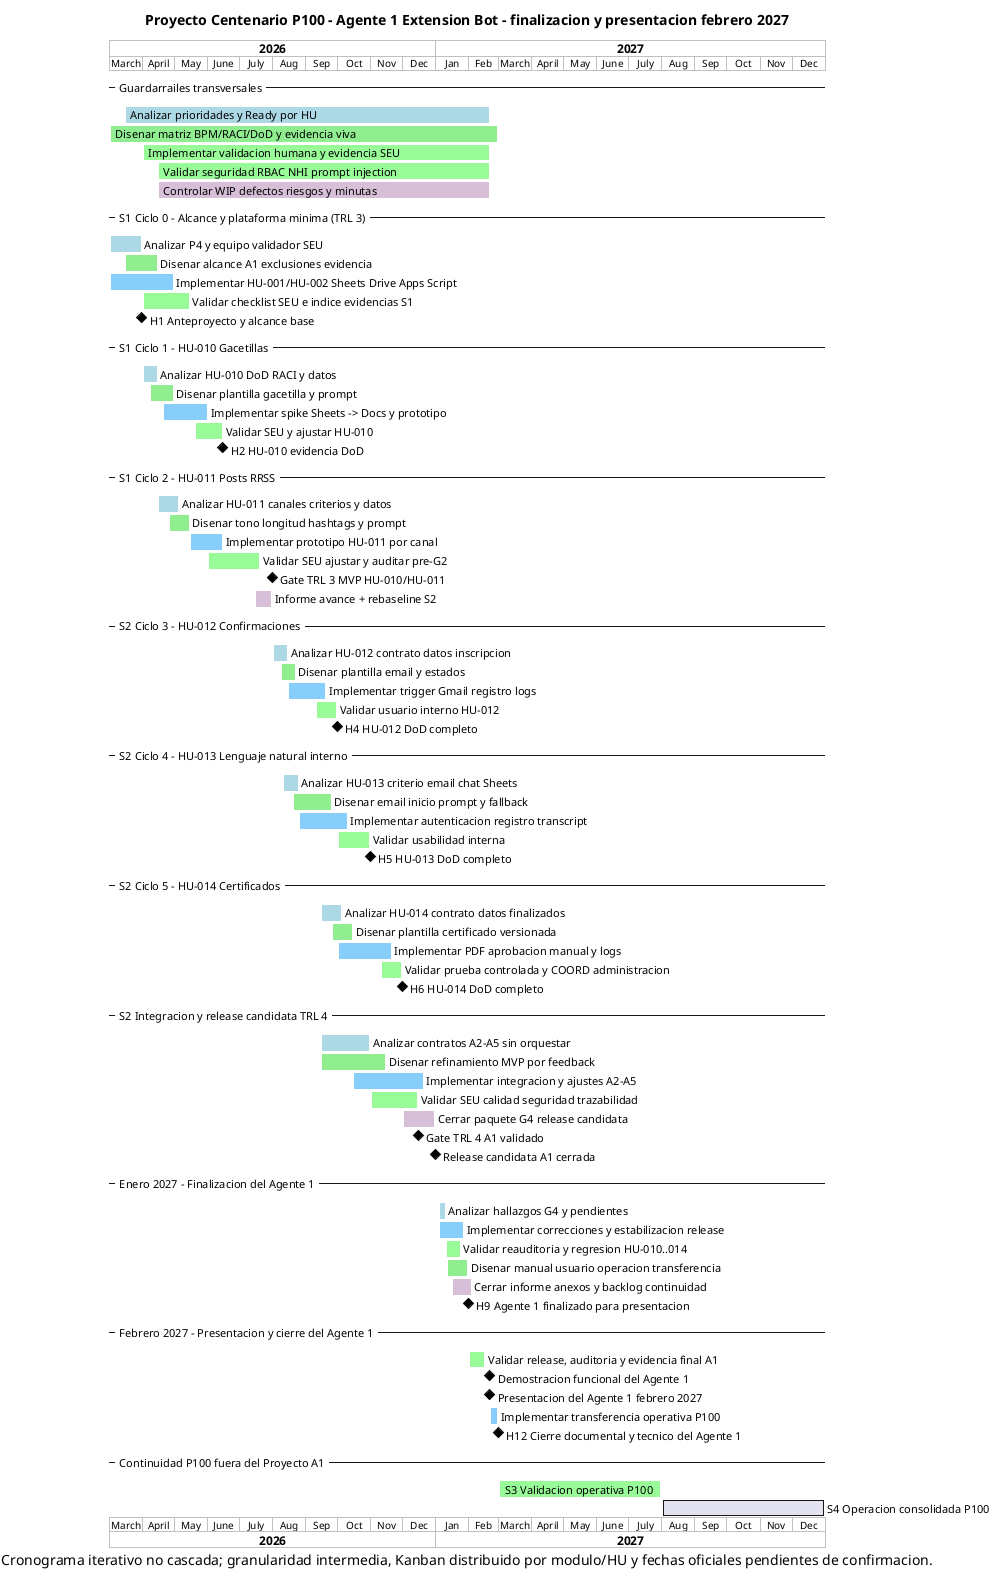

The diagram above was rendered by PlantUML. Its source (embedded in the PNG):
@startgantt
title Proyecto Centenario P100 - Agente 1 Extension Bot - finalizacion y presentacion febrero 2027
caption Cronograma iterativo no cascada; granularidad intermedia, Kanban distribuido por modulo/HU y fechas oficiales pendientes de confirmacion.

project starts 2026-03-01
printscale monthly

-- Guardarrailes transversales --
[Analizar prioridades y Ready por HU] starts 2026-03-15
[Analizar prioridades y Ready por HU] ends 2027-02-20
[Analizar prioridades y Ready por HU] is colored in LightBlue

[Disenar matriz BPM/RACI/DoD y evidencia viva] starts 2026-03-01
[Disenar matriz BPM/RACI/DoD y evidencia viva] ends 2027-02-28
[Disenar matriz BPM/RACI/DoD y evidencia viva] is colored in LightGreen

[Implementar validacion humana y evidencia SEU] starts 2026-04-01
[Implementar validacion humana y evidencia SEU] ends 2027-02-20
[Implementar validacion humana y evidencia SEU] is colored in PaleGreen

[Validar seguridad RBAC NHI prompt injection] starts 2026-04-15
[Validar seguridad RBAC NHI prompt injection] ends 2027-02-20
[Validar seguridad RBAC NHI prompt injection] is colored in PaleGreen

[Controlar WIP defectos riesgos y minutas] starts 2026-04-15
[Controlar WIP defectos riesgos y minutas] ends 2027-02-20
[Controlar WIP defectos riesgos y minutas] is colored in Thistle

-- S1 Ciclo 0 - Alcance y plataforma minima (TRL 3) --
[Analizar P4 y equipo validador SEU] starts 2026-03-01
[Analizar P4 y equipo validador SEU] ends 2026-03-31
[Analizar P4 y equipo validador SEU] is colored in LightBlue

[Disenar alcance A1 exclusiones evidencia] starts 2026-03-15
[Disenar alcance A1 exclusiones evidencia] ends 2026-04-15
[Disenar alcance A1 exclusiones evidencia] is colored in LightGreen

[Implementar HU-001/HU-002 Sheets Drive Apps Script] starts 2026-03-01
[Implementar HU-001/HU-002 Sheets Drive Apps Script] ends 2026-04-30
[Implementar HU-001/HU-002 Sheets Drive Apps Script] is colored in LightSkyBlue

[Validar checklist SEU e indice evidencias S1] starts 2026-04-01
[Validar checklist SEU e indice evidencias S1] ends 2026-05-15
[Validar checklist SEU e indice evidencias S1] is colored in PaleGreen

[H1 Anteproyecto y alcance base] happens 2026-03-31

-- S1 Ciclo 1 - HU-010 Gacetillas --
[Analizar HU-010 DoD RACI y datos] starts 2026-04-01
[Analizar HU-010 DoD RACI y datos] ends 2026-04-15
[Analizar HU-010 DoD RACI y datos] is colored in LightBlue

[Disenar plantilla gacetilla y prompt] starts 2026-04-08
[Disenar plantilla gacetilla y prompt] ends 2026-04-30
[Disenar plantilla gacetilla y prompt] is colored in LightGreen

[Implementar spike Sheets -> Docs y prototipo] starts 2026-04-20
[Implementar spike Sheets -> Docs y prototipo] ends 2026-06-01
[Implementar spike Sheets -> Docs y prototipo] is colored in LightSkyBlue

[Validar SEU y ajustar HU-010] starts 2026-05-20
[Validar SEU y ajustar HU-010] ends 2026-06-15
[Validar SEU y ajustar HU-010] is colored in PaleGreen

[H2 HU-010 evidencia DoD] happens 2026-06-15

-- S1 Ciclo 2 - HU-011 Posts RRSS --
[Analizar HU-011 canales criterios y datos] starts 2026-04-15
[Analizar HU-011 canales criterios y datos] ends 2026-05-05
[Analizar HU-011 canales criterios y datos] is colored in LightBlue

[Disenar tono longitud hashtags y prompt] starts 2026-04-25
[Disenar tono longitud hashtags y prompt] ends 2026-05-15
[Disenar tono longitud hashtags y prompt] is colored in LightGreen

[Implementar prototipo HU-011 por canal] starts 2026-05-15
[Implementar prototipo HU-011 por canal] ends 2026-06-15
[Implementar prototipo HU-011 por canal] is colored in LightSkyBlue

[Validar SEU ajustar y auditar pre-G2] starts 2026-06-01
[Validar SEU ajustar y auditar pre-G2] ends 2026-07-20
[Validar SEU ajustar y auditar pre-G2] is colored in PaleGreen

[Gate TRL 3 MVP HU-010/HU-011] happens 2026-07-31

[Informe avance + rebaseline S2] starts 2026-07-15
[Informe avance + rebaseline S2] ends 2026-07-31
[Informe avance + rebaseline S2] is colored in Thistle

-- S2 Ciclo 3 - HU-012 Confirmaciones --
[Analizar HU-012 contrato datos inscripcion] starts 2026-08-01
[Analizar HU-012 contrato datos inscripcion] ends 2026-08-15
[Analizar HU-012 contrato datos inscripcion] is colored in LightBlue

[Disenar plantilla email y estados] starts 2026-08-08
[Disenar plantilla email y estados] ends 2026-08-22
[Disenar plantilla email y estados] is colored in LightGreen

[Implementar trigger Gmail registro logs] starts 2026-08-15
[Implementar trigger Gmail registro logs] ends 2026-09-20
[Implementar trigger Gmail registro logs] is colored in LightSkyBlue

[Validar usuario interno HU-012] starts 2026-09-10
[Validar usuario interno HU-012] ends 2026-09-30
[Validar usuario interno HU-012] is colored in PaleGreen

[H4 HU-012 DoD completo] happens 2026-09-30

-- S2 Ciclo 4 - HU-013 Lenguaje natural interno --
[Analizar HU-013 criterio email chat Sheets] starts 2026-08-10
[Analizar HU-013 criterio email chat Sheets] ends 2026-08-25
[Analizar HU-013 criterio email chat Sheets] is colored in LightBlue

[Disenar email inicio prompt y fallback] starts 2026-08-20
[Disenar email inicio prompt y fallback] ends 2026-09-25
[Disenar email inicio prompt y fallback] is colored in LightGreen

[Implementar autenticacion registro transcript] starts 2026-08-25
[Implementar autenticacion registro transcript] ends 2026-10-10
[Implementar autenticacion registro transcript] is colored in LightSkyBlue

[Validar usabilidad interna] starts 2026-10-01
[Validar usabilidad interna] ends 2026-10-31
[Validar usabilidad interna] is colored in PaleGreen

[H5 HU-013 DoD completo] happens 2026-10-31

-- S2 Ciclo 5 - HU-014 Certificados --
[Analizar HU-014 contrato datos finalizados] starts 2026-09-15
[Analizar HU-014 contrato datos finalizados] ends 2026-10-05
[Analizar HU-014 contrato datos finalizados] is colored in LightBlue

[Disenar plantilla certificado versionada] starts 2026-09-25
[Disenar plantilla certificado versionada] ends 2026-10-15
[Disenar plantilla certificado versionada] is colored in LightGreen

[Implementar PDF aprobacion manual y logs] starts 2026-10-01
[Implementar PDF aprobacion manual y logs] ends 2026-11-20
[Implementar PDF aprobacion manual y logs] is colored in LightSkyBlue

[Validar prueba controlada y COORD administracion] starts 2026-11-10
[Validar prueba controlada y COORD administracion] ends 2026-11-30
[Validar prueba controlada y COORD administracion] is colored in PaleGreen

[H6 HU-014 DoD completo] happens 2026-11-30

-- S2 Integracion y release candidata TRL 4 --
[Analizar contratos A2-A5 sin orquestar] starts 2026-09-15
[Analizar contratos A2-A5 sin orquestar] ends 2026-10-31
[Analizar contratos A2-A5 sin orquestar] is colored in LightBlue

[Disenar refinamiento MVP por feedback] starts 2026-09-15
[Disenar refinamiento MVP por feedback] ends 2026-11-15
[Disenar refinamiento MVP por feedback] is colored in LightGreen

[Implementar integracion y ajustes A2-A5] starts 2026-10-15
[Implementar integracion y ajustes A2-A5] ends 2026-12-20
[Implementar integracion y ajustes A2-A5] is colored in LightSkyBlue

[Validar SEU calidad seguridad trazabilidad] starts 2026-11-01
[Validar SEU calidad seguridad trazabilidad] ends 2026-12-15
[Validar SEU calidad seguridad trazabilidad] is colored in PaleGreen

[Cerrar paquete G4 release candidata] starts 2026-12-01
[Cerrar paquete G4 release candidata] ends 2026-12-31
[Cerrar paquete G4 release candidata] is colored in Thistle

[Gate TRL 4 A1 validado] happens 2026-12-15

[Release candidata A1 cerrada] happens 2026-12-31

-- Enero 2027 - Finalizacion del Agente 1 --
[Analizar hallazgos G4 y pendientes] starts 2027-01-04
[Analizar hallazgos G4 y pendientes] ends 2027-01-10
[Analizar hallazgos G4 y pendientes] is colored in LightBlue

[Implementar correcciones y estabilizacion release] starts 2027-01-04
[Implementar correcciones y estabilizacion release] ends 2027-01-27
[Implementar correcciones y estabilizacion release] is colored in LightSkyBlue

[Validar reauditoria y regresion HU-010..014] starts 2027-01-10
[Validar reauditoria y regresion HU-010..014] ends 2027-01-24
[Validar reauditoria y regresion HU-010..014] is colored in PaleGreen

[Disenar manual usuario operacion transferencia] starts 2027-01-11
[Disenar manual usuario operacion transferencia] ends 2027-01-31
[Disenar manual usuario operacion transferencia] is colored in LightGreen

[Cerrar informe anexos y backlog continuidad] starts 2027-01-16
[Cerrar informe anexos y backlog continuidad] ends 2027-02-03
[Cerrar informe anexos y backlog continuidad] is colored in Thistle

[H9 Agente 1 finalizado para presentacion] happens 2027-01-31

-- Febrero 2027 - Presentacion y cierre del Agente 1 --
[Validar release, auditoria y evidencia final A1] starts 2027-02-01
[Validar release, auditoria y evidencia final A1] ends 2027-02-16
[Validar release, auditoria y evidencia final A1] is colored in PaleGreen

[Demostracion funcional del Agente 1] happens 2027-02-20

[Presentacion del Agente 1 febrero 2027] happens 2027-02-20

[Implementar transferencia operativa P100] starts 2027-02-20
[Implementar transferencia operativa P100] ends 2027-02-28
[Implementar transferencia operativa P100] is colored in LightSkyBlue

[H12 Cierre documental y tecnico del Agente 1] happens 2027-02-28

-- Continuidad P100 fuera del Proyecto A1 --
[S3 Validacion operativa P100] starts 2027-03-01
[S3 Validacion operativa P100] ends 2027-07-31
[S3 Validacion operativa P100] is colored in PaleGreen

[S4 Operacion consolidada P100] starts 2027-08-01
[S4 Operacion consolidada P100] ends 2027-12-31

@endgantt